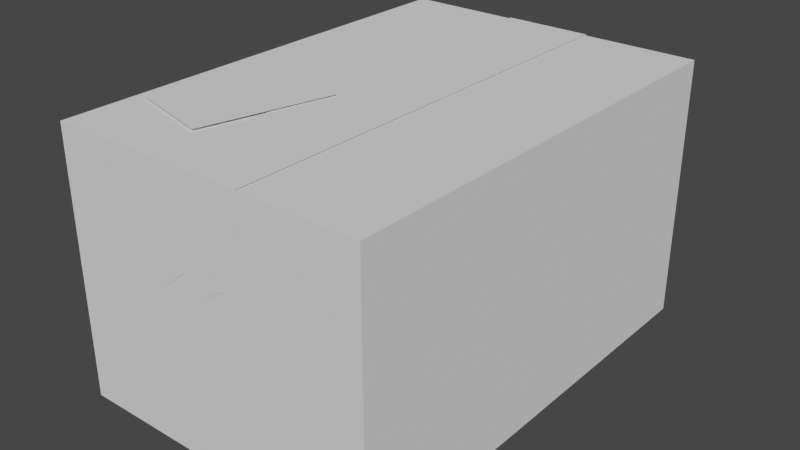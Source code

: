 # Source: Package_V2.blend  (saved by Blender 3.5.10; exported with 4.5.12 LTS)
import bpy
from mathutils import Matrix  # noqa: F401  (used for matrix-valued properties, if any)

bpy.ops.wm.read_factory_settings(use_empty=True)
scene = bpy.context.scene
scene.name = 'Scene'

# ---- collections
col_collection = bpy.data.collections.new('Collection'); scene.collection.children.link(col_collection)

# ---- world
world_world = bpy.data.worlds.new('World'); scene.world = world_world
world_world.use_nodes = True; world_world.node_tree.nodes.clear()
_N = world_world.node_tree.nodes; _L = world_world.node_tree.links
n0 = _N.new('ShaderNodeOutputWorld'); n0.name = 'World Output'; n0.location = (300, 300)
n1 = _N.new('ShaderNodeBackground'); n1.name = 'Background'; n1.location = (10, 300)
n1.inputs[0].default_value = (0.05088, 0.05088, 0.05088, 1.0)
_L.new(n1.outputs[0], n0.inputs[0])
n0.is_active_output = True
world_world.color = (0.05088, 0.05088, 0.05088)
world_world.use_sun_shadow = False
world_world.sun_shadow_jitter_overblur = 0.0

# ---- meshes
me_cube = bpy.data.meshes.new('Cube')
me_cube.from_pydata([(-1.0, -1.0, -0.6654), (-1.0, -1.0, 1.0), (-1.0, 1.0, -0.6654), (-1.0, 1.0, 1.0), (1.0, -1.0, -0.6654), (1.0, -1.0, 1.0), (1.0, 1.0, -0.6654), (1.0, 1.0, 1.0)], [], [(0, 1, 3, 2), (2, 3, 7, 6), (6, 7, 5, 4), (4, 5, 1, 0), (2, 6, 4, 0), (7, 3, 1, 5)])
_uv = me_cube.uv_layers.new(name='UVMap')
_uv.uv.foreach_set('vector', [0.375, 0.0, 0.625, 0.0, 0.625, 0.25, 0.375, 0.25, 0.375, 0.25, 0.625, 0.25, 0.625, 0.5, 0.375, 0.5, 0.375, 0.5, 0.625, 0.5, 0.625, 0.75, 0.375, 0.75, 0.375, 0.75, 0.625, 0.75, 0.625, 1.0, 0.375, 1.0, 0.125, 0.5, 0.375, 0.5, 0.375, 0.75, 0.125, 0.75, 0.625, 0.5, 0.875, 0.5, 0.875, 0.75, 0.625, 0.75])
me_cube.update()
me_plane = bpy.data.meshes.new('Plane')
me_plane.from_pydata([(1.0, 1.291, -0.6353), (-1.0, 1.291, -0.6799), (-1.0, 1.291, 0.006084), (1.0, 1.291, 0.006084), (0.0, 1.291, -0.6459), (-0.5, 1.291, -0.56), (0.5, 1.291, -0.56), (1.0, -1.291, -0.6353), (-1.0, -1.291, -0.6799), (-1.0, -1.291, 0.006084), (1.0, -1.291, 0.006084), (0.0, -1.291, -0.6459), (-0.5, -1.291, -0.56), (0.5, -1.291, -0.56)], [], [(2, 3, 0, 6, 4, 5, 1), (9, 8, 12, 11, 13, 7, 10), (2, 9, 10, 3)])
_uv = me_plane.uv_layers.new(name='UVMap')
_uv.uv.foreach_set('vector', [0.0, 1.0, 1.0, 1.0, 1.0, 1.0, 0.75, 1.0, 0.5, 1.0, 0.25, 1.0, 0.0, 1.0, 0.0, 1.0, 0.0, 1.0, 0.25, 1.0, 0.5, 1.0, 0.75, 1.0, 1.0, 1.0, 1.0, 1.0, 0.0, 1.0, 0.0, 1.0, 1.0, 1.0, 1.0, 1.0])
me_plane.update()
me_cube_001 = bpy.data.meshes.new('Cube.001')
me_cube_001.from_pydata([(-0.2686, 0.0, -0.225), (0.2686, 0.0, -0.225), (-0.2686, 0.0, 0.225), (0.2686, 0.0, 0.225)], [], [(0, 2, 3, 1)])
_uv = me_cube_001.uv_layers.new(name='UVMap')
_uv.uv.foreach_set('vector', [0.0, 0.0, 0.0, 1.0, 1.0, 1.0, 1.0, 0.0])
me_cube_001.update()
me_cube_002 = bpy.data.meshes.new('Cube.002')
me_cube_002.from_pydata([(-0.1807, 0.006582, -0.6832), (0.3387, 0.006582, -0.546), (-0.3934, 0.006582, 0.1222), (0.126, 0.006582, 0.2594)], [], [(0, 2, 3, 1)])
_uv = me_cube_002.uv_layers.new(name='UVMap')
_uv.uv.foreach_set('vector', [0.0, 0.0, 0.0, 1.0, 1.0, 1.0, 1.0, 0.0])
me_cube_002.update()

# ---- objects
ob_cube = bpy.data.objects.new('Cube', me_cube)
ob_plane = bpy.data.objects.new('Plane', me_plane)
ob_cube_001 = bpy.data.objects.new('Cube.001', me_cube_001)
ob_cube_002 = bpy.data.objects.new('Cube.002', me_cube_002)

# ---- transforms, parenting, visibility, modifiers, constraints
ob_cube.location = (0.0, 0.0, 0.0)
ob_cube.scale = (1.0, 1.442, 1.0)
ob_plane.location = (0.0, 0.0, 1.0)
ob_plane.scale = (0.2787, 1.119, 1.0)
ob_cube_001.location = (0.622, 1.453, -0.3281)
ob_cube_001.scale = (1.0, 1.442, 1.0)
ob_cube_002.location = (-0.506, -0.8606, 1.006)
ob_cube_002.rotation_euler = (1.571, 2.22e-16, 2.22e-16)
ob_cube_002.scale = (1.0, 1.442, 1.0)

# ---- collection membership
col_collection.objects.link(ob_cube)
col_collection.objects.link(ob_plane)
col_collection.objects.link(ob_cube_001)
col_collection.objects.link(ob_cube_002)

# ---- scene / render settings (as saved in the file)
scene.frame_start = 1; scene.frame_end = 250; scene.frame_set(1)
scene.render.engine = 'BLENDER_EEVEE_NEXT'
scene.cycles.sampling_pattern = 'TABULATED_SOBOL'
scene.view_settings.view_transform = 'Filmic'
scene.unit_settings.scale_length = 0.01
bpy.context.view_layer.update()

# ---- added for rendering (the .blend has no active camera and no usable light): camera, sun
cam_auto = bpy.data.cameras.new('AutoCamera')
cam_auto.lens = 50.0
cam_auto.sensor_width = 36.0
cam_auto.clip_end = 1000.0
ob_auto_camera = bpy.data.objects.new('AutoCamera', cam_auto)
scene.collection.objects.link(ob_auto_camera)
ob_auto_camera.location = (3.60974, -4.32779, 3.06287)
ob_auto_camera.rotation_euler = (1.09748, -7.21219e-08, 0.694738)
scene.camera = ob_auto_camera
light_auto_sun = bpy.data.lights.new('AutoSun', 'SUN')
light_auto_sun.energy = 3.0
light_auto_sun.angle = 0.0523599
ob_auto_sun = bpy.data.objects.new('AutoSun', light_auto_sun)
scene.collection.objects.link(ob_auto_sun)
ob_auto_sun.rotation_euler = (0.872665, 0.174533, 0.523599)
bpy.context.view_layer.update()
